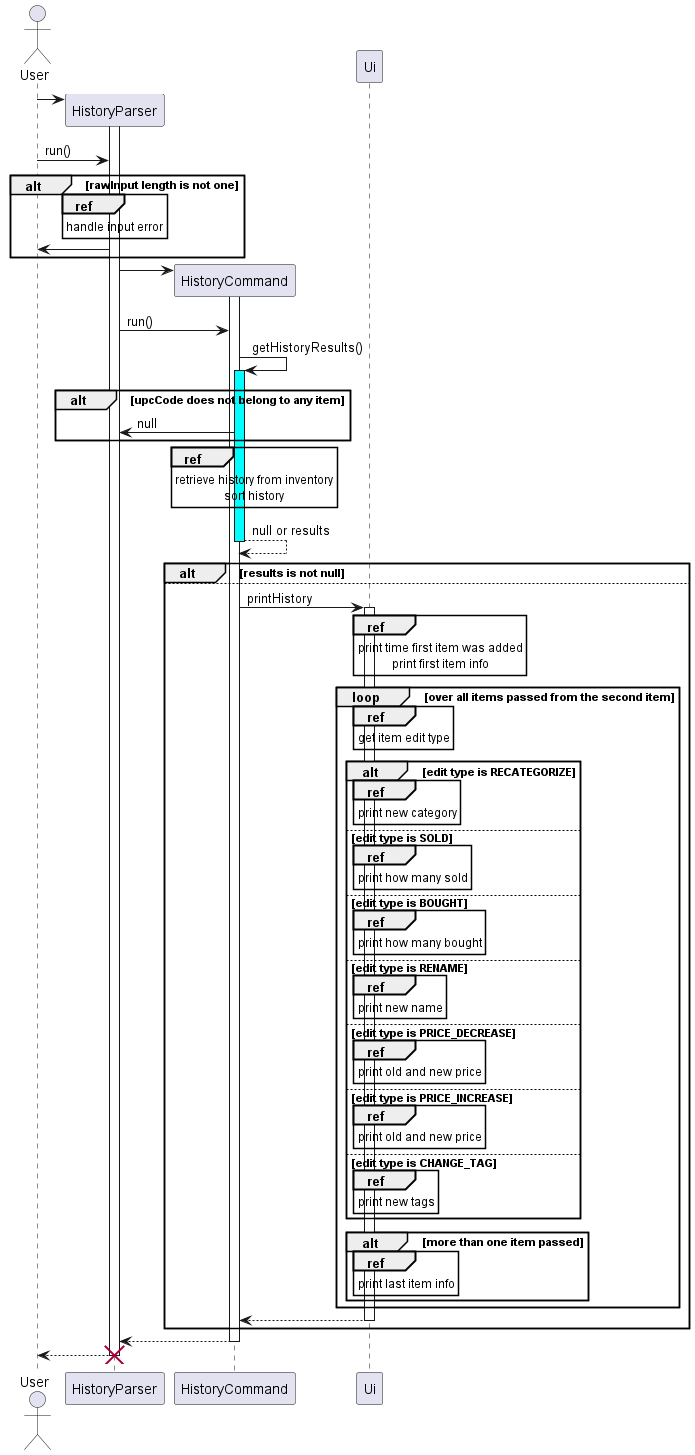

The diagram above was rendered by PlantUML. Its source (embedded in the PNG):
@startuml
'https://plantuml.com/sequence-diagram

actor User
User -> HistoryParser**
activate HistoryParser
User -> HistoryParser: run()
alt rawInput length is not one
    ref over HistoryParser
        handle input error
    end ref
    HistoryParser -> User
end
HistoryParser -> HistoryCommand**
activate HistoryCommand
HistoryParser -> HistoryCommand: run()
HistoryCommand -> HistoryCommand: getHistoryResults()
activate HistoryCommand #cyan
alt upcCode does not belong to any item
    HistoryCommand -> HistoryParser: null
end
ref over HistoryCommand
    retrieve history from inventory
    sort history
end ref
return null or results
participant Ui
alt results is not null
else
HistoryCommand -> Ui: printHistory
activate Ui
ref over Ui
    print time first item was added
    print first item info
end ref
loop over all items passed from the second item
    ref over Ui
        get item edit type
    end ref
    alt edit type is RECATEGORIZE
        ref over Ui
            print new category
        end ref
    else edit type is SOLD
        ref over Ui
            print how many sold
        end ref
    else edit type is BOUGHT
        ref over Ui
            print how many bought
        end ref
    else edit type is RENAME
        ref over Ui
            print new name
        end ref
    else edit type is PRICE_DECREASE
        ref over Ui
            print old and new price
        end ref
    else edit type is PRICE_INCREASE
        ref over Ui
            print old and new price
        end ref
    else edit type is CHANGE_TAG
        ref over Ui
            print new tags
        end ref
    end
    alt more than one item passed
        ref over Ui
            print last item info
        end ref
    end
end
return
end
return
return
destroy HistoryParser
@enduml